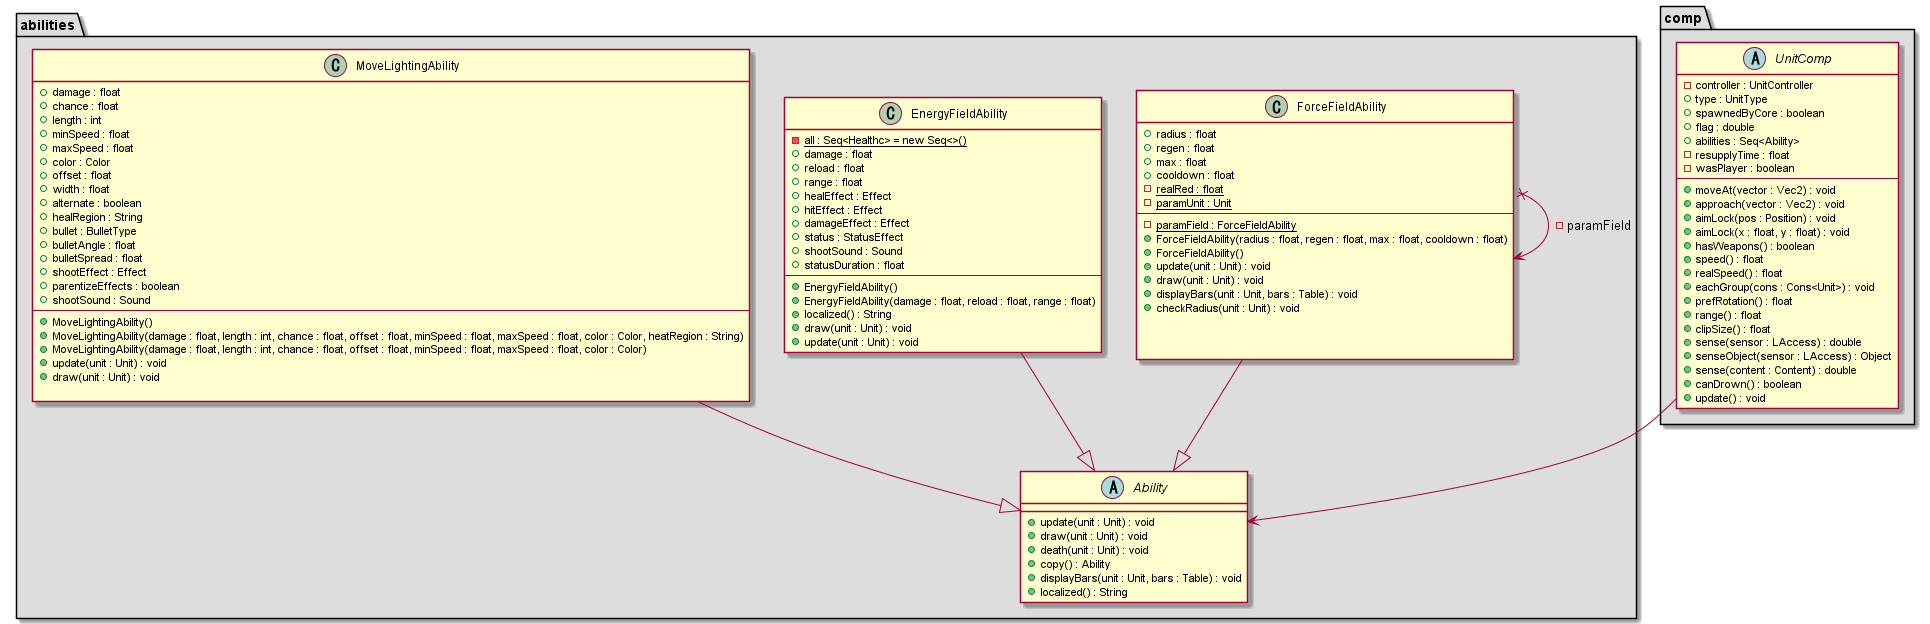

The diagram above was rendered by PlantUML. Its source (embedded in the PNG):
@startuml



    
namespace comp #DDDDDD{
UnitComp --> abilities.Ability
abstract UnitComp {
- controller : UnitController
+ type : UnitType
+ spawnedByCore : boolean
+ flag : double
+ abilities : Seq<Ability>
- resupplyTime : float
- wasPlayer : boolean
---
+ moveAt(vector : Vec2) : void
+ approach(vector : Vec2) : void
+ aimLock(pos : Position) : void
+ aimLock(x : float, y : float) : void
+ hasWeapons() : boolean
+ speed() : float
+ realSpeed() : float
+ eachGroup(cons : Cons<Unit>) : void
+ prefRotation() : float 
+ range() : float
+ clipSize() : float 
+ sense(sensor : LAccess) : double 
+ senseObject(sensor : LAccess) : Object
+ sense(content : Content) : double
+ canDrown() : boolean
+ update() : void
}
}

namespace abilities #DDDDDD{
EnergyFieldAbility --|> Ability
MoveLightingAbility --|> Ability
ForceFieldAbility --|> Ability
ForceFieldAbility x-> ForceFieldAbility : -paramField

abstract Ability {
+ update(unit : Unit) : void
+ draw(unit : Unit) : void
+ death(unit : Unit) : void
+ copy() : Ability
+ displayBars(unit : Unit, bars : Table) : void
+ localized() : String
}

class EnergyFieldAbility{
- {static} all : Seq<Healthc> = new Seq<>()
+ damage : float
+ reload : float 
+ range : float
+ healEffect : Effect
+ hitEffect : Effect 
+ damageEffect : Effect 
+ status : StatusEffect 
+ shootSound : Sound 
+ statusDuration : float
---
+ EnergyFieldAbility()
+ EnergyFieldAbility(damage : float, reload : float, range : float)
+ localized() : String
+ draw(unit : Unit) : void
+ update(unit : Unit) : void
}

class ForceFieldAbility{
+ radius : float
+ regen : float 
+ max : float
+ cooldown : float
-{static} realRed : float
-{static} paramUnit : Unit
---
- {static} paramField : ForceFieldAbility
+ ForceFieldAbility(radius : float, regen : float, max : float, cooldown : float)
+ ForceFieldAbility()
+ update(unit : Unit) : void
+ draw(unit : Unit) : void
+ displayBars(unit : Unit, bars : Table) : void
+ checkRadius(unit : Unit) : void



}

class MoveLightingAbility{
+ damage : float
+ chance : float
+ length : int 
+ minSpeed : float
+ maxSpeed : float
+ color : Color
+ offset : float
+ width : float
+ alternate : boolean
+ healRegion : String
+ bullet : BulletType
+ bulletAngle : float
+ bulletSpread : float
+ shootEffect : Effect 
+ parentizeEffects : boolean
+ shootSound : Sound
---
+ MoveLightingAbility()
+ MoveLightingAbility(damage : float, length : int, chance : float, offset : float, minSpeed : float, maxSpeed : float, color : Color, heatRegion : String)
+ MoveLightingAbility(damage : float, length : int, chance : float, offset : float, minSpeed : float, maxSpeed : float, color : Color)
+ update(unit : Unit) : void
+ draw(unit : Unit) : void

}

}




@enduml